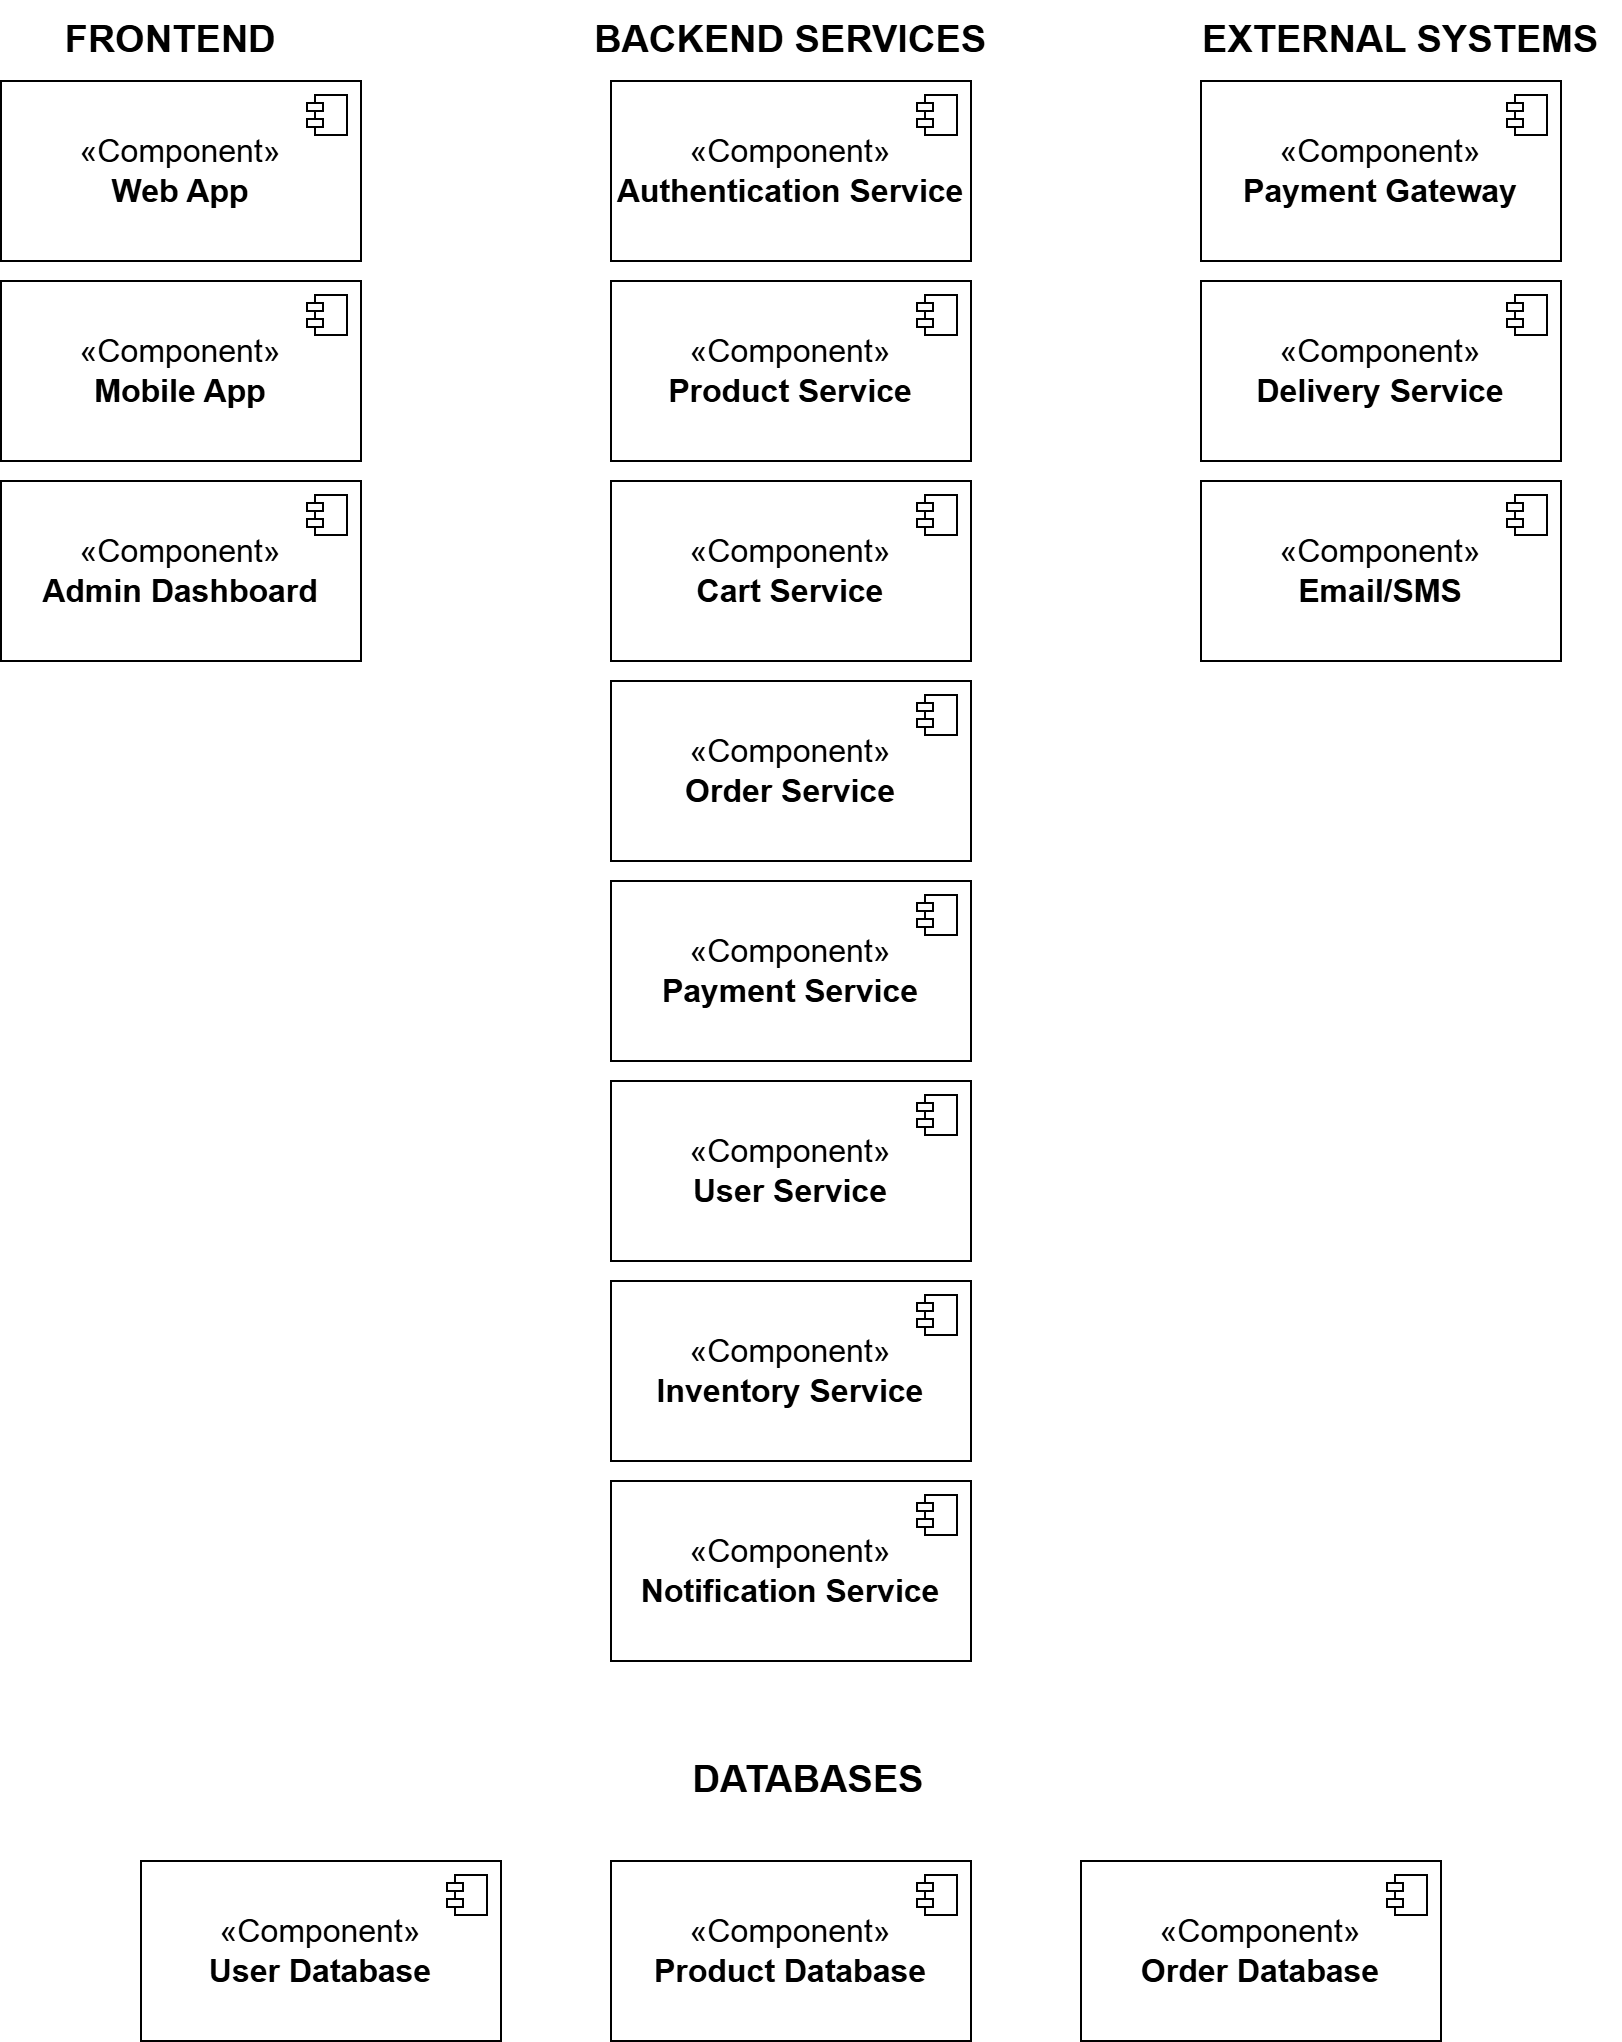

The diagram above was exported from draw.io. Its source (the exported page's mxGraphModel, read from the mxfile embedded in the PNG):
<mxGraphModel dx="1407" dy="758" grid="1" gridSize="10" guides="1" tooltips="1" connect="1" arrows="1" fold="1" page="1" pageScale="1" pageWidth="827" pageHeight="1169" math="0" shadow="0">
  <root>
    <mxCell id="0" />
    <mxCell id="1" parent="0" />
    <mxCell id="sMpg3d8dHCz647JJ7Y8a-1" parent="1" style="text;html=1;whiteSpace=wrap;strokeColor=none;fillColor=none;align=center;verticalAlign=middle;rounded=0;" value="&lt;b&gt;&lt;font style=&quot;font-size: 19px;&quot;&gt;FRONTEND&lt;/font&gt;&lt;/b&gt;" vertex="1">
      <mxGeometry height="40" width="130" x="30" y="10" as="geometry" />
    </mxCell>
    <mxCell id="sMpg3d8dHCz647JJ7Y8a-2" parent="1" style="text;html=1;whiteSpace=wrap;strokeColor=none;fillColor=none;align=center;verticalAlign=middle;rounded=0;" value="&lt;span style=&quot;font-size: 19px;&quot;&gt;&lt;b&gt;BACKEND SERVICES&lt;/b&gt;&lt;/span&gt;" vertex="1">
      <mxGeometry height="40" width="230" x="290" y="10" as="geometry" />
    </mxCell>
    <mxCell id="sMpg3d8dHCz647JJ7Y8a-3" parent="1" style="text;html=1;whiteSpace=wrap;strokeColor=none;fillColor=none;align=center;verticalAlign=middle;rounded=0;" value="&lt;span style=&quot;font-size: 19px;&quot;&gt;&lt;b&gt;EXTERNAL SYSTEMS&lt;/b&gt;&lt;/span&gt;" vertex="1">
      <mxGeometry height="40" width="220" x="600" y="10" as="geometry" />
    </mxCell>
    <mxCell id="sMpg3d8dHCz647JJ7Y8a-4" parent="1" style="html=1;dropTarget=0;whiteSpace=wrap;" value="&lt;font style=&quot;font-size: 16px;&quot;&gt;«Component»&lt;br&gt;&lt;b style=&quot;&quot;&gt;Web App&lt;/b&gt;&lt;/font&gt;" vertex="1">
      <mxGeometry height="90" width="180" x="10" y="50" as="geometry" />
    </mxCell>
    <mxCell id="sMpg3d8dHCz647JJ7Y8a-5" parent="sMpg3d8dHCz647JJ7Y8a-4" style="shape=module;jettyWidth=8;jettyHeight=4;" value="" vertex="1">
      <mxGeometry height="20" relative="1" width="20" x="1" as="geometry">
        <mxPoint x="-27" y="7" as="offset" />
      </mxGeometry>
    </mxCell>
    <mxCell id="sMpg3d8dHCz647JJ7Y8a-6" parent="1" style="html=1;dropTarget=0;whiteSpace=wrap;" value="&lt;font style=&quot;font-size: 16px;&quot;&gt;«Component»&lt;br&gt;&lt;b style=&quot;&quot;&gt;Mobile App&lt;/b&gt;&lt;/font&gt;" vertex="1">
      <mxGeometry height="90" width="180" x="10" y="150" as="geometry" />
    </mxCell>
    <mxCell id="sMpg3d8dHCz647JJ7Y8a-7" parent="sMpg3d8dHCz647JJ7Y8a-6" style="shape=module;jettyWidth=8;jettyHeight=4;" value="" vertex="1">
      <mxGeometry height="20" relative="1" width="20" x="1" as="geometry">
        <mxPoint x="-27" y="7" as="offset" />
      </mxGeometry>
    </mxCell>
    <mxCell id="sMpg3d8dHCz647JJ7Y8a-8" parent="1" style="html=1;dropTarget=0;whiteSpace=wrap;" value="&lt;font style=&quot;font-size: 16px;&quot;&gt;«Component»&lt;br&gt;&lt;b&gt;Admin Dashboard&lt;/b&gt;&lt;/font&gt;" vertex="1">
      <mxGeometry height="90" width="180" x="10" y="250" as="geometry" />
    </mxCell>
    <mxCell id="sMpg3d8dHCz647JJ7Y8a-9" parent="sMpg3d8dHCz647JJ7Y8a-8" style="shape=module;jettyWidth=8;jettyHeight=4;" value="" vertex="1">
      <mxGeometry height="20" relative="1" width="20" x="1" as="geometry">
        <mxPoint x="-27" y="7" as="offset" />
      </mxGeometry>
    </mxCell>
    <mxCell id="sMpg3d8dHCz647JJ7Y8a-10" parent="1" style="html=1;dropTarget=0;whiteSpace=wrap;" value="&lt;font style=&quot;font-size: 16px;&quot;&gt;«Component»&lt;br&gt;&lt;b&gt;Authentication Service&lt;/b&gt;&lt;/font&gt;" vertex="1">
      <mxGeometry height="90" width="180" x="315" y="50" as="geometry" />
    </mxCell>
    <mxCell id="sMpg3d8dHCz647JJ7Y8a-11" parent="sMpg3d8dHCz647JJ7Y8a-10" style="shape=module;jettyWidth=8;jettyHeight=4;" value="" vertex="1">
      <mxGeometry height="20" relative="1" width="20" x="1" as="geometry">
        <mxPoint x="-27" y="7" as="offset" />
      </mxGeometry>
    </mxCell>
    <mxCell id="sMpg3d8dHCz647JJ7Y8a-12" parent="1" style="html=1;dropTarget=0;whiteSpace=wrap;" value="&lt;font style=&quot;font-size: 16px;&quot;&gt;«Component»&lt;br&gt;&lt;b&gt;Product Service&lt;/b&gt;&lt;/font&gt;" vertex="1">
      <mxGeometry height="90" width="180" x="315" y="150" as="geometry" />
    </mxCell>
    <mxCell id="sMpg3d8dHCz647JJ7Y8a-13" parent="sMpg3d8dHCz647JJ7Y8a-12" style="shape=module;jettyWidth=8;jettyHeight=4;" value="" vertex="1">
      <mxGeometry height="20" relative="1" width="20" x="1" as="geometry">
        <mxPoint x="-27" y="7" as="offset" />
      </mxGeometry>
    </mxCell>
    <mxCell id="sMpg3d8dHCz647JJ7Y8a-14" parent="1" style="html=1;dropTarget=0;whiteSpace=wrap;" value="&lt;font style=&quot;font-size: 16px;&quot;&gt;«Component»&lt;br&gt;&lt;b style=&quot;&quot;&gt;Cart Service&lt;/b&gt;&lt;/font&gt;" vertex="1">
      <mxGeometry height="90" width="180" x="315" y="250" as="geometry" />
    </mxCell>
    <mxCell id="sMpg3d8dHCz647JJ7Y8a-15" parent="sMpg3d8dHCz647JJ7Y8a-14" style="shape=module;jettyWidth=8;jettyHeight=4;" value="" vertex="1">
      <mxGeometry height="20" relative="1" width="20" x="1" as="geometry">
        <mxPoint x="-27" y="7" as="offset" />
      </mxGeometry>
    </mxCell>
    <mxCell id="sMpg3d8dHCz647JJ7Y8a-16" parent="1" style="html=1;dropTarget=0;whiteSpace=wrap;" value="&lt;font style=&quot;font-size: 16px;&quot;&gt;«Component»&lt;br&gt;&lt;b&gt;Order Service&lt;/b&gt;&lt;/font&gt;" vertex="1">
      <mxGeometry height="90" width="180" x="315" y="350" as="geometry" />
    </mxCell>
    <mxCell id="sMpg3d8dHCz647JJ7Y8a-17" parent="sMpg3d8dHCz647JJ7Y8a-16" style="shape=module;jettyWidth=8;jettyHeight=4;" value="" vertex="1">
      <mxGeometry height="20" relative="1" width="20" x="1" as="geometry">
        <mxPoint x="-27" y="7" as="offset" />
      </mxGeometry>
    </mxCell>
    <mxCell id="sMpg3d8dHCz647JJ7Y8a-18" parent="1" style="html=1;dropTarget=0;whiteSpace=wrap;" value="&lt;font style=&quot;font-size: 16px;&quot;&gt;«Component»&lt;br&gt;&lt;b&gt;Payment Service&lt;/b&gt;&lt;/font&gt;" vertex="1">
      <mxGeometry height="90" width="180" x="315" y="450" as="geometry" />
    </mxCell>
    <mxCell id="sMpg3d8dHCz647JJ7Y8a-19" parent="sMpg3d8dHCz647JJ7Y8a-18" style="shape=module;jettyWidth=8;jettyHeight=4;" value="" vertex="1">
      <mxGeometry height="20" relative="1" width="20" x="1" as="geometry">
        <mxPoint x="-27" y="7" as="offset" />
      </mxGeometry>
    </mxCell>
    <mxCell id="sMpg3d8dHCz647JJ7Y8a-20" parent="1" style="html=1;dropTarget=0;whiteSpace=wrap;" value="&lt;font style=&quot;font-size: 16px;&quot;&gt;«Component»&lt;br&gt;&lt;b&gt;User Service&lt;/b&gt;&lt;/font&gt;" vertex="1">
      <mxGeometry height="90" width="180" x="315" y="550" as="geometry" />
    </mxCell>
    <mxCell id="sMpg3d8dHCz647JJ7Y8a-21" parent="sMpg3d8dHCz647JJ7Y8a-20" style="shape=module;jettyWidth=8;jettyHeight=4;" value="" vertex="1">
      <mxGeometry height="20" relative="1" width="20" x="1" as="geometry">
        <mxPoint x="-27" y="7" as="offset" />
      </mxGeometry>
    </mxCell>
    <mxCell id="sMpg3d8dHCz647JJ7Y8a-22" parent="1" style="html=1;dropTarget=0;whiteSpace=wrap;" value="&lt;font style=&quot;font-size: 16px;&quot;&gt;«Component»&lt;br&gt;&lt;b&gt;Inventory Service&lt;/b&gt;&lt;/font&gt;" vertex="1">
      <mxGeometry height="90" width="180" x="315" y="650" as="geometry" />
    </mxCell>
    <mxCell id="sMpg3d8dHCz647JJ7Y8a-23" parent="sMpg3d8dHCz647JJ7Y8a-22" style="shape=module;jettyWidth=8;jettyHeight=4;" value="" vertex="1">
      <mxGeometry height="20" relative="1" width="20" x="1" as="geometry">
        <mxPoint x="-27" y="7" as="offset" />
      </mxGeometry>
    </mxCell>
    <mxCell id="sMpg3d8dHCz647JJ7Y8a-24" parent="1" style="html=1;dropTarget=0;whiteSpace=wrap;" value="&lt;font style=&quot;font-size: 16px;&quot;&gt;«Component»&lt;br&gt;&lt;b&gt;Notification Service&lt;/b&gt;&lt;/font&gt;" vertex="1">
      <mxGeometry height="90" width="180" x="315" y="750" as="geometry" />
    </mxCell>
    <mxCell id="sMpg3d8dHCz647JJ7Y8a-25" parent="sMpg3d8dHCz647JJ7Y8a-24" style="shape=module;jettyWidth=8;jettyHeight=4;" value="" vertex="1">
      <mxGeometry height="20" relative="1" width="20" x="1" as="geometry">
        <mxPoint x="-27" y="7" as="offset" />
      </mxGeometry>
    </mxCell>
    <mxCell id="sMpg3d8dHCz647JJ7Y8a-26" parent="1" style="html=1;dropTarget=0;whiteSpace=wrap;" value="&lt;font style=&quot;font-size: 16px;&quot;&gt;«Component»&lt;br&gt;&lt;b&gt;Payment Gateway&lt;/b&gt;&lt;/font&gt;" vertex="1">
      <mxGeometry height="90" width="180" x="610" y="50" as="geometry" />
    </mxCell>
    <mxCell id="sMpg3d8dHCz647JJ7Y8a-27" parent="sMpg3d8dHCz647JJ7Y8a-26" style="shape=module;jettyWidth=8;jettyHeight=4;" value="" vertex="1">
      <mxGeometry height="20" relative="1" width="20" x="1" as="geometry">
        <mxPoint x="-27" y="7" as="offset" />
      </mxGeometry>
    </mxCell>
    <mxCell id="sMpg3d8dHCz647JJ7Y8a-28" parent="1" style="html=1;dropTarget=0;whiteSpace=wrap;" value="&lt;font style=&quot;font-size: 16px;&quot;&gt;«Component»&lt;br&gt;&lt;b&gt;Delivery Service&lt;/b&gt;&lt;/font&gt;" vertex="1">
      <mxGeometry height="90" width="180" x="610" y="150" as="geometry" />
    </mxCell>
    <mxCell id="sMpg3d8dHCz647JJ7Y8a-29" parent="sMpg3d8dHCz647JJ7Y8a-28" style="shape=module;jettyWidth=8;jettyHeight=4;" value="" vertex="1">
      <mxGeometry height="20" relative="1" width="20" x="1" as="geometry">
        <mxPoint x="-27" y="7" as="offset" />
      </mxGeometry>
    </mxCell>
    <mxCell id="sMpg3d8dHCz647JJ7Y8a-30" parent="1" style="html=1;dropTarget=0;whiteSpace=wrap;" value="&lt;font style=&quot;font-size: 16px;&quot;&gt;«Component»&lt;br&gt;&lt;b&gt;Email/SMS&lt;/b&gt;&lt;/font&gt;" vertex="1">
      <mxGeometry height="90" width="180" x="610" y="250" as="geometry" />
    </mxCell>
    <mxCell id="sMpg3d8dHCz647JJ7Y8a-31" parent="sMpg3d8dHCz647JJ7Y8a-30" style="shape=module;jettyWidth=8;jettyHeight=4;" value="" vertex="1">
      <mxGeometry height="20" relative="1" width="20" x="1" as="geometry">
        <mxPoint x="-27" y="7" as="offset" />
      </mxGeometry>
    </mxCell>
    <mxCell id="sMpg3d8dHCz647JJ7Y8a-32" parent="1" style="text;html=1;whiteSpace=wrap;strokeColor=none;fillColor=none;align=center;verticalAlign=middle;rounded=0;" value="&lt;span style=&quot;font-size: 19px;&quot;&gt;&lt;b&gt;DATABASES&lt;/b&gt;&lt;/span&gt;" vertex="1">
      <mxGeometry height="40" width="230" x="299" y="880" as="geometry" />
    </mxCell>
    <mxCell id="sMpg3d8dHCz647JJ7Y8a-34" parent="1" style="html=1;dropTarget=0;whiteSpace=wrap;" value="&lt;font style=&quot;font-size: 16px;&quot;&gt;«Component»&lt;br&gt;&lt;b&gt;User Database&lt;/b&gt;&lt;/font&gt;" vertex="1">
      <mxGeometry height="90" width="180" x="80" y="940" as="geometry" />
    </mxCell>
    <mxCell id="sMpg3d8dHCz647JJ7Y8a-35" parent="sMpg3d8dHCz647JJ7Y8a-34" style="shape=module;jettyWidth=8;jettyHeight=4;" value="" vertex="1">
      <mxGeometry height="20" relative="1" width="20" x="1" as="geometry">
        <mxPoint x="-27" y="7" as="offset" />
      </mxGeometry>
    </mxCell>
    <mxCell id="sMpg3d8dHCz647JJ7Y8a-36" parent="1" style="html=1;dropTarget=0;whiteSpace=wrap;" value="&lt;font style=&quot;font-size: 16px;&quot;&gt;«Component»&lt;br&gt;&lt;b&gt;Product Database&lt;/b&gt;&lt;/font&gt;" vertex="1">
      <mxGeometry height="90" width="180" x="315" y="940" as="geometry" />
    </mxCell>
    <mxCell id="sMpg3d8dHCz647JJ7Y8a-37" parent="sMpg3d8dHCz647JJ7Y8a-36" style="shape=module;jettyWidth=8;jettyHeight=4;" value="" vertex="1">
      <mxGeometry height="20" relative="1" width="20" x="1" as="geometry">
        <mxPoint x="-27" y="7" as="offset" />
      </mxGeometry>
    </mxCell>
    <mxCell id="sMpg3d8dHCz647JJ7Y8a-38" parent="1" style="html=1;dropTarget=0;whiteSpace=wrap;" value="&lt;font style=&quot;font-size: 16px;&quot;&gt;«Component»&lt;br&gt;&lt;b&gt;Order Database&lt;/b&gt;&lt;/font&gt;" vertex="1">
      <mxGeometry height="90" width="180" x="550" y="940" as="geometry" />
    </mxCell>
    <mxCell id="sMpg3d8dHCz647JJ7Y8a-39" parent="sMpg3d8dHCz647JJ7Y8a-38" style="shape=module;jettyWidth=8;jettyHeight=4;" value="" vertex="1">
      <mxGeometry height="20" relative="1" width="20" x="1" as="geometry">
        <mxPoint x="-27" y="7" as="offset" />
      </mxGeometry>
    </mxCell>
  </root>
</mxGraphModel>